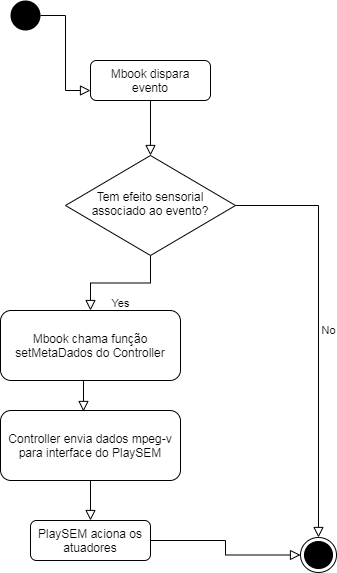

The diagram above was exported from draw.io. Its source (the exported page's mxGraphModel, read from the mxfile embedded in the PNG):
<mxGraphModel dx="862" dy="450" grid="1" gridSize="10" guides="1" tooltips="1" connect="1" arrows="1" fold="1" page="1" pageScale="1" pageWidth="827" pageHeight="1169" math="0" shadow="0">
  <root>
    <mxCell id="WIyWlLk6GJQsqaUBKTNV-0" />
    <mxCell id="WIyWlLk6GJQsqaUBKTNV-1" parent="WIyWlLk6GJQsqaUBKTNV-0" />
    <mxCell id="WIyWlLk6GJQsqaUBKTNV-2" value="" style="rounded=0;html=1;jettySize=auto;orthogonalLoop=1;fontSize=11;endArrow=block;endFill=0;endSize=8;strokeWidth=1;shadow=0;labelBackgroundColor=none;edgeStyle=orthogonalEdgeStyle;" parent="WIyWlLk6GJQsqaUBKTNV-1" source="WIyWlLk6GJQsqaUBKTNV-3" target="WIyWlLk6GJQsqaUBKTNV-6" edge="1">
      <mxGeometry relative="1" as="geometry" />
    </mxCell>
    <mxCell id="WIyWlLk6GJQsqaUBKTNV-3" value="Mbook dispara evento" style="rounded=1;whiteSpace=wrap;html=1;fontSize=12;glass=0;strokeWidth=1;shadow=0;" parent="WIyWlLk6GJQsqaUBKTNV-1" vertex="1">
      <mxGeometry x="160" y="90" width="120" height="40" as="geometry" />
    </mxCell>
    <mxCell id="WIyWlLk6GJQsqaUBKTNV-4" value="Yes" style="rounded=0;jettySize=auto;orthogonalLoop=1;fontSize=11;endArrow=block;endFill=0;endSize=8;strokeWidth=1;shadow=0;labelBackgroundColor=none;edgeStyle=orthogonalEdgeStyle;html=1;entryX=0.5;entryY=0;entryDx=0;entryDy=0;" parent="WIyWlLk6GJQsqaUBKTNV-1" source="WIyWlLk6GJQsqaUBKTNV-6" target="WIyWlLk6GJQsqaUBKTNV-12" edge="1">
      <mxGeometry y="20" relative="1" as="geometry">
        <mxPoint as="offset" />
        <mxPoint x="220" y="360" as="targetPoint" />
      </mxGeometry>
    </mxCell>
    <mxCell id="WIyWlLk6GJQsqaUBKTNV-5" value="No" style="edgeStyle=orthogonalEdgeStyle;rounded=0;html=1;jettySize=auto;orthogonalLoop=1;fontSize=11;endArrow=block;endFill=0;endSize=8;strokeWidth=1;shadow=0;labelBackgroundColor=none;" parent="WIyWlLk6GJQsqaUBKTNV-1" source="WIyWlLk6GJQsqaUBKTNV-6" target="odHpYyvuXYHuNwLysOB2-8" edge="1">
      <mxGeometry y="10" relative="1" as="geometry">
        <mxPoint as="offset" />
        <mxPoint x="420" y="235" as="targetPoint" />
      </mxGeometry>
    </mxCell>
    <mxCell id="WIyWlLk6GJQsqaUBKTNV-6" value="&lt;font style=&quot;font-size: 12px&quot;&gt;Tem efeito sensorial associado ao evento?&lt;/font&gt;" style="rhombus;whiteSpace=wrap;html=1;shadow=0;fontFamily=Helvetica;fontSize=12;align=center;strokeWidth=1;spacing=6;spacingTop=-4;" parent="WIyWlLk6GJQsqaUBKTNV-1" vertex="1">
      <mxGeometry x="135" y="185" width="170" height="100" as="geometry" />
    </mxCell>
    <mxCell id="WIyWlLk6GJQsqaUBKTNV-11" value="Controller envia dados mpeg-v para interface do PlaySEM" style="rounded=1;whiteSpace=wrap;html=1;fontSize=12;glass=0;strokeWidth=1;shadow=0;" parent="WIyWlLk6GJQsqaUBKTNV-1" vertex="1">
      <mxGeometry x="70" y="440" width="180" height="70" as="geometry" />
    </mxCell>
    <mxCell id="WIyWlLk6GJQsqaUBKTNV-12" value="Mbook chama função setMetaDados do Controller" style="rounded=1;whiteSpace=wrap;html=1;fontSize=12;glass=0;strokeWidth=1;shadow=0;" parent="WIyWlLk6GJQsqaUBKTNV-1" vertex="1">
      <mxGeometry x="70" y="340" width="180" height="70" as="geometry" />
    </mxCell>
    <mxCell id="odHpYyvuXYHuNwLysOB2-2" value="PlaySEM aciona os atuadores" style="rounded=1;whiteSpace=wrap;html=1;fontSize=12;glass=0;strokeWidth=1;shadow=0;" vertex="1" parent="WIyWlLk6GJQsqaUBKTNV-1">
      <mxGeometry x="100" y="550" width="120" height="40" as="geometry" />
    </mxCell>
    <mxCell id="odHpYyvuXYHuNwLysOB2-3" value="" style="rounded=0;html=1;jettySize=auto;orthogonalLoop=1;fontSize=11;endArrow=block;endFill=0;endSize=8;strokeWidth=1;shadow=0;labelBackgroundColor=none;edgeStyle=orthogonalEdgeStyle;exitX=0.5;exitY=1;exitDx=0;exitDy=0;entryX=0.5;entryY=0;entryDx=0;entryDy=0;" edge="1" parent="WIyWlLk6GJQsqaUBKTNV-1" source="WIyWlLk6GJQsqaUBKTNV-11" target="odHpYyvuXYHuNwLysOB2-2">
      <mxGeometry relative="1" as="geometry">
        <mxPoint x="219.5" y="520" as="sourcePoint" />
        <mxPoint x="219.5" y="600" as="targetPoint" />
        <Array as="points" />
      </mxGeometry>
    </mxCell>
    <mxCell id="odHpYyvuXYHuNwLysOB2-6" value="" style="rounded=0;html=1;jettySize=auto;orthogonalLoop=1;fontSize=11;endArrow=block;endFill=0;endSize=8;strokeWidth=1;shadow=0;labelBackgroundColor=none;edgeStyle=orthogonalEdgeStyle;exitX=0.5;exitY=1;exitDx=0;exitDy=0;entryX=0.461;entryY=0.014;entryDx=0;entryDy=0;entryPerimeter=0;" edge="1" parent="WIyWlLk6GJQsqaUBKTNV-1" source="WIyWlLk6GJQsqaUBKTNV-12" target="WIyWlLk6GJQsqaUBKTNV-11">
      <mxGeometry relative="1" as="geometry">
        <mxPoint x="260" y="420" as="sourcePoint" />
        <mxPoint x="260" y="485" as="targetPoint" />
      </mxGeometry>
    </mxCell>
    <mxCell id="odHpYyvuXYHuNwLysOB2-7" value="" style="ellipse;fillColor=#000000;strokeColor=none;" vertex="1" parent="WIyWlLk6GJQsqaUBKTNV-1">
      <mxGeometry x="80" y="30" width="30" height="30" as="geometry" />
    </mxCell>
    <mxCell id="odHpYyvuXYHuNwLysOB2-8" value="" style="ellipse;html=1;shape=endState;fillColor=#000000;strokeColor=#000000;" vertex="1" parent="WIyWlLk6GJQsqaUBKTNV-1">
      <mxGeometry x="370" y="567" width="36" height="35" as="geometry" />
    </mxCell>
    <mxCell id="odHpYyvuXYHuNwLysOB2-12" value="" style="rounded=0;html=1;jettySize=auto;orthogonalLoop=1;fontSize=11;endArrow=block;endFill=0;endSize=8;strokeWidth=1;shadow=0;labelBackgroundColor=none;edgeStyle=orthogonalEdgeStyle;exitX=1;exitY=0.5;exitDx=0;exitDy=0;entryX=0;entryY=0.75;entryDx=0;entryDy=0;" edge="1" parent="WIyWlLk6GJQsqaUBKTNV-1" source="odHpYyvuXYHuNwLysOB2-7" target="WIyWlLk6GJQsqaUBKTNV-3">
      <mxGeometry relative="1" as="geometry">
        <mxPoint x="100" y="115" as="sourcePoint" />
        <mxPoint x="100" y="165" as="targetPoint" />
        <Array as="points" />
      </mxGeometry>
    </mxCell>
    <mxCell id="odHpYyvuXYHuNwLysOB2-15" value="" style="rounded=0;html=1;jettySize=auto;orthogonalLoop=1;fontSize=11;endArrow=block;endFill=0;endSize=8;strokeWidth=1;shadow=0;labelBackgroundColor=none;edgeStyle=orthogonalEdgeStyle;exitX=1;exitY=0.5;exitDx=0;exitDy=0;entryX=0;entryY=0.5;entryDx=0;entryDy=0;" edge="1" parent="WIyWlLk6GJQsqaUBKTNV-1" source="odHpYyvuXYHuNwLysOB2-2" target="odHpYyvuXYHuNwLysOB2-8">
      <mxGeometry relative="1" as="geometry">
        <mxPoint x="200" y="550" as="sourcePoint" />
        <mxPoint x="200" y="600" as="targetPoint" />
        <Array as="points" />
      </mxGeometry>
    </mxCell>
  </root>
</mxGraphModel>